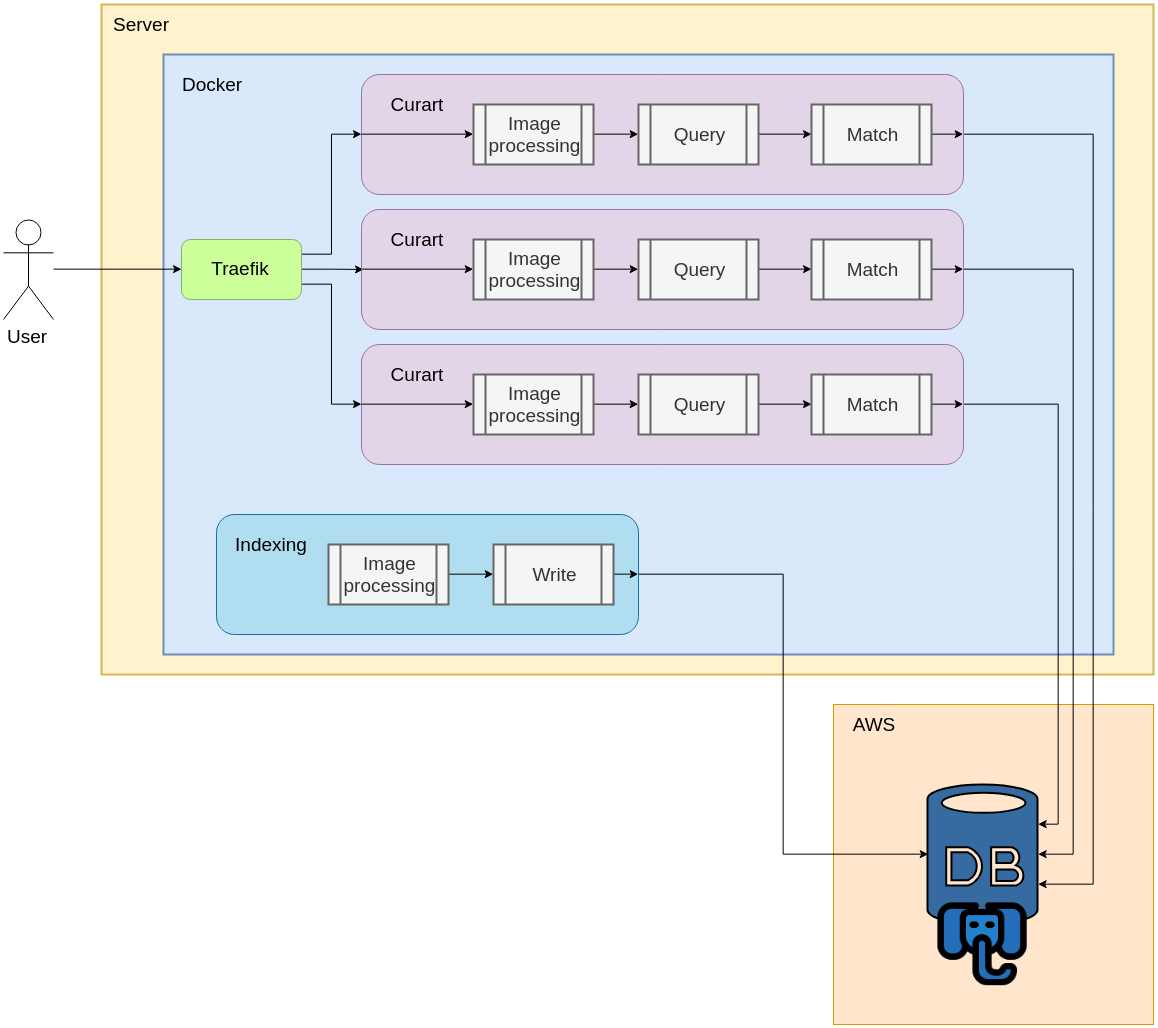

The diagram above was exported from draw.io. Its source (the exported page's mxGraphModel, read from the mxfile embedded in the PNG):
<mxGraphModel dx="2317" dy="1327" grid="1" gridSize="10" guides="1" tooltips="1" connect="1" arrows="1" fold="1" page="1" pageScale="1" pageWidth="827" pageHeight="1169" math="0" shadow="0">
  <root>
    <mxCell id="0" />
    <mxCell id="1" parent="0" />
    <mxCell id="ACBy0cQ0CyJ7wI8wo5vS-11" value="" style="whiteSpace=wrap;html=1;aspect=fixed;fillColor=#ffe6cc;strokeColor=#d79b00;" vertex="1" parent="1">
      <mxGeometry x="870" y="710" width="320" height="320" as="geometry" />
    </mxCell>
    <mxCell id="ACBy0cQ0CyJ7wI8wo5vS-32" value="" style="rounded=0;whiteSpace=wrap;html=1;strokeColor=#d6b656;strokeWidth=2;fillColor=#fff2cc;" vertex="1" parent="1">
      <mxGeometry x="138" y="10" width="1052" height="670" as="geometry" />
    </mxCell>
    <mxCell id="ACBy0cQ0CyJ7wI8wo5vS-33" value="" style="rounded=0;whiteSpace=wrap;html=1;strokeColor=#6c8ebf;strokeWidth=2;fillColor=#dae8fc;" vertex="1" parent="1">
      <mxGeometry x="200" y="60" width="950" height="600" as="geometry" />
    </mxCell>
    <mxCell id="ACBy0cQ0CyJ7wI8wo5vS-72" style="edgeStyle=orthogonalEdgeStyle;rounded=0;orthogonalLoop=1;jettySize=auto;html=1;exitX=1;exitY=0.5;exitDx=0;exitDy=0;" edge="1" parent="1" source="ACBy0cQ0CyJ7wI8wo5vS-5">
      <mxGeometry relative="1" as="geometry">
        <mxPoint x="1075" y="890" as="targetPoint" />
        <Array as="points">
          <mxPoint x="1130" y="140" />
          <mxPoint x="1130" y="890" />
        </Array>
      </mxGeometry>
    </mxCell>
    <mxCell id="ACBy0cQ0CyJ7wI8wo5vS-5" value="" style="rounded=1;whiteSpace=wrap;html=1;fillColor=#e1d5e7;strokeColor=#9673a6;" vertex="1" parent="1">
      <mxGeometry x="398" y="80" width="602" height="120" as="geometry" />
    </mxCell>
    <mxCell id="ACBy0cQ0CyJ7wI8wo5vS-1" value="&lt;font style=&quot;font-size: 19px&quot;&gt;User&lt;/font&gt;&lt;br&gt;" style="shape=umlActor;verticalLabelPosition=bottom;labelBackgroundColor=#ffffff;verticalAlign=top;html=1;outlineConnect=0;" vertex="1" parent="1">
      <mxGeometry x="40" y="225" width="50" height="100" as="geometry" />
    </mxCell>
    <mxCell id="ACBy0cQ0CyJ7wI8wo5vS-18" style="edgeStyle=orthogonalEdgeStyle;rounded=0;orthogonalLoop=1;jettySize=auto;html=1;exitX=1;exitY=0.25;exitDx=0;exitDy=0;entryX=0;entryY=0.5;entryDx=0;entryDy=0;" edge="1" parent="1" source="ACBy0cQ0CyJ7wI8wo5vS-3" target="ACBy0cQ0CyJ7wI8wo5vS-5">
      <mxGeometry relative="1" as="geometry" />
    </mxCell>
    <mxCell id="ACBy0cQ0CyJ7wI8wo5vS-69" style="edgeStyle=orthogonalEdgeStyle;rounded=0;orthogonalLoop=1;jettySize=auto;html=1;exitX=1;exitY=0.5;exitDx=0;exitDy=0;" edge="1" parent="1" source="ACBy0cQ0CyJ7wI8wo5vS-3">
      <mxGeometry relative="1" as="geometry">
        <mxPoint x="400" y="275" as="targetPoint" />
      </mxGeometry>
    </mxCell>
    <mxCell id="ACBy0cQ0CyJ7wI8wo5vS-70" style="edgeStyle=orthogonalEdgeStyle;rounded=0;orthogonalLoop=1;jettySize=auto;html=1;exitX=1;exitY=0.75;exitDx=0;exitDy=0;entryX=0;entryY=0.5;entryDx=0;entryDy=0;" edge="1" parent="1" source="ACBy0cQ0CyJ7wI8wo5vS-3" target="ACBy0cQ0CyJ7wI8wo5vS-60">
      <mxGeometry relative="1" as="geometry" />
    </mxCell>
    <mxCell id="ACBy0cQ0CyJ7wI8wo5vS-3" value="&lt;font style=&quot;font-size: 19px&quot;&gt;Traefik&lt;/font&gt;" style="rounded=1;whiteSpace=wrap;html=1;fillColor=#CCFF99;strokeColor=#82b366;" vertex="1" parent="1">
      <mxGeometry x="218" y="245" width="120" height="60" as="geometry" />
    </mxCell>
    <mxCell id="ACBy0cQ0CyJ7wI8wo5vS-39" style="edgeStyle=orthogonalEdgeStyle;rounded=0;orthogonalLoop=1;jettySize=auto;html=1;exitX=0;exitY=0.5;exitDx=0;exitDy=0;entryX=0;entryY=0.5;entryDx=0;entryDy=0;" edge="1" parent="1" source="ACBy0cQ0CyJ7wI8wo5vS-5" target="ACBy0cQ0CyJ7wI8wo5vS-35">
      <mxGeometry relative="1" as="geometry" />
    </mxCell>
    <mxCell id="ACBy0cQ0CyJ7wI8wo5vS-8" value="&lt;font style=&quot;font-size: 19px&quot;&gt;Docker&lt;/font&gt;" style="text;html=1;strokeColor=none;fillColor=none;align=center;verticalAlign=middle;whiteSpace=wrap;rounded=0;" vertex="1" parent="1">
      <mxGeometry x="208" y="70" width="80" height="40" as="geometry" />
    </mxCell>
    <mxCell id="ACBy0cQ0CyJ7wI8wo5vS-9" value="&lt;font style=&quot;font-size: 19px&quot;&gt;Server&lt;/font&gt;" style="text;html=1;strokeColor=none;fillColor=none;align=center;verticalAlign=middle;whiteSpace=wrap;rounded=0;" vertex="1" parent="1">
      <mxGeometry x="138" y="10" width="80" height="40" as="geometry" />
    </mxCell>
    <mxCell id="ACBy0cQ0CyJ7wI8wo5vS-10" value="" style="verticalLabelPosition=bottom;html=1;verticalAlign=top;align=center;strokeColor=#000000;fillColor=#366BA1;shape=mxgraph.azure.database;strokeWidth=2;" vertex="1" parent="1">
      <mxGeometry x="964" y="790" width="110" height="140" as="geometry" />
    </mxCell>
    <mxCell id="ACBy0cQ0CyJ7wI8wo5vS-13" value="&lt;font style=&quot;font-size: 19px&quot;&gt;AWS&lt;/font&gt;" style="text;html=1;strokeColor=none;fillColor=none;align=center;verticalAlign=middle;whiteSpace=wrap;rounded=0;" vertex="1" parent="1">
      <mxGeometry x="870" y="710" width="80" height="40" as="geometry" />
    </mxCell>
    <mxCell id="ACBy0cQ0CyJ7wI8wo5vS-24" style="edgeStyle=orthogonalEdgeStyle;rounded=0;orthogonalLoop=1;jettySize=auto;html=1;entryX=0;entryY=0.5;entryDx=0;entryDy=0;" edge="1" parent="1" source="ACBy0cQ0CyJ7wI8wo5vS-1" target="ACBy0cQ0CyJ7wI8wo5vS-3">
      <mxGeometry relative="1" as="geometry" />
    </mxCell>
    <mxCell id="ACBy0cQ0CyJ7wI8wo5vS-31" value="" style="shape=image;html=1;verticalAlign=top;verticalLabelPosition=bottom;labelBackgroundColor=#ffffff;imageAspect=0;aspect=fixed;image=https://cdn4.iconfinder.com/data/icons/carnival-filled-line/32/elephant_show_festival_carnival_circus-128.png;fillColor=#316192;" vertex="1" parent="1">
      <mxGeometry x="968" y="902" width="102" height="102" as="geometry" />
    </mxCell>
    <mxCell id="ACBy0cQ0CyJ7wI8wo5vS-40" style="edgeStyle=orthogonalEdgeStyle;rounded=0;orthogonalLoop=1;jettySize=auto;html=1;exitX=1;exitY=0.5;exitDx=0;exitDy=0;entryX=0;entryY=0.5;entryDx=0;entryDy=0;" edge="1" parent="1" source="ACBy0cQ0CyJ7wI8wo5vS-35" target="ACBy0cQ0CyJ7wI8wo5vS-36">
      <mxGeometry relative="1" as="geometry" />
    </mxCell>
    <mxCell id="ACBy0cQ0CyJ7wI8wo5vS-35" value="&lt;font style=&quot;font-size: 19px&quot;&gt;Image&lt;br&gt;processing&lt;/font&gt;" style="shape=process;whiteSpace=wrap;html=1;backgroundOutline=1;strokeColor=#666666;strokeWidth=2;fillColor=#f5f5f5;fontColor=#333333;" vertex="1" parent="1">
      <mxGeometry x="510" y="110" width="120" height="60" as="geometry" />
    </mxCell>
    <mxCell id="ACBy0cQ0CyJ7wI8wo5vS-41" style="edgeStyle=orthogonalEdgeStyle;rounded=0;orthogonalLoop=1;jettySize=auto;html=1;exitX=1;exitY=0.5;exitDx=0;exitDy=0;entryX=0;entryY=0.5;entryDx=0;entryDy=0;" edge="1" parent="1" source="ACBy0cQ0CyJ7wI8wo5vS-36" target="ACBy0cQ0CyJ7wI8wo5vS-37">
      <mxGeometry relative="1" as="geometry" />
    </mxCell>
    <mxCell id="ACBy0cQ0CyJ7wI8wo5vS-36" value="&lt;span style=&quot;font-size: 19px&quot;&gt;Query&lt;/span&gt;" style="shape=process;whiteSpace=wrap;html=1;backgroundOutline=1;strokeColor=#666666;strokeWidth=2;fillColor=#f5f5f5;fontColor=#333333;" vertex="1" parent="1">
      <mxGeometry x="675" y="110" width="120" height="60" as="geometry" />
    </mxCell>
    <mxCell id="ACBy0cQ0CyJ7wI8wo5vS-75" style="edgeStyle=orthogonalEdgeStyle;rounded=0;orthogonalLoop=1;jettySize=auto;html=1;exitX=1;exitY=0.5;exitDx=0;exitDy=0;entryX=1;entryY=0.5;entryDx=0;entryDy=0;" edge="1" parent="1" source="ACBy0cQ0CyJ7wI8wo5vS-37" target="ACBy0cQ0CyJ7wI8wo5vS-5">
      <mxGeometry relative="1" as="geometry" />
    </mxCell>
    <mxCell id="ACBy0cQ0CyJ7wI8wo5vS-37" value="&lt;span style=&quot;font-size: 19px&quot;&gt;Match&lt;/span&gt;" style="shape=process;whiteSpace=wrap;html=1;backgroundOutline=1;strokeColor=#666666;strokeWidth=2;fillColor=#f5f5f5;fontColor=#333333;" vertex="1" parent="1">
      <mxGeometry x="848" y="110" width="120" height="60" as="geometry" />
    </mxCell>
    <mxCell id="ACBy0cQ0CyJ7wI8wo5vS-38" value="&lt;font style=&quot;font-size: 19px&quot;&gt;Curart&lt;/font&gt;" style="text;html=1;strokeColor=none;fillColor=none;align=center;verticalAlign=middle;whiteSpace=wrap;rounded=0;" vertex="1" parent="1">
      <mxGeometry x="413" y="90" width="80" height="40" as="geometry" />
    </mxCell>
    <mxCell id="ACBy0cQ0CyJ7wI8wo5vS-73" style="edgeStyle=orthogonalEdgeStyle;rounded=0;orthogonalLoop=1;jettySize=auto;html=1;exitX=1;exitY=0.5;exitDx=0;exitDy=0;entryX=1;entryY=0.5;entryDx=0;entryDy=0;entryPerimeter=0;" edge="1" parent="1" source="ACBy0cQ0CyJ7wI8wo5vS-52" target="ACBy0cQ0CyJ7wI8wo5vS-10">
      <mxGeometry relative="1" as="geometry">
        <Array as="points">
          <mxPoint x="1110" y="275" />
          <mxPoint x="1110" y="860" />
        </Array>
      </mxGeometry>
    </mxCell>
    <mxCell id="ACBy0cQ0CyJ7wI8wo5vS-52" value="" style="rounded=1;whiteSpace=wrap;html=1;fillColor=#e1d5e7;strokeColor=#9673a6;" vertex="1" parent="1">
      <mxGeometry x="398" y="215" width="602" height="120" as="geometry" />
    </mxCell>
    <mxCell id="ACBy0cQ0CyJ7wI8wo5vS-53" style="edgeStyle=orthogonalEdgeStyle;rounded=0;orthogonalLoop=1;jettySize=auto;html=1;exitX=0;exitY=0.5;exitDx=0;exitDy=0;entryX=0;entryY=0.5;entryDx=0;entryDy=0;" edge="1" parent="1" source="ACBy0cQ0CyJ7wI8wo5vS-52" target="ACBy0cQ0CyJ7wI8wo5vS-55">
      <mxGeometry relative="1" as="geometry" />
    </mxCell>
    <mxCell id="ACBy0cQ0CyJ7wI8wo5vS-54" style="edgeStyle=orthogonalEdgeStyle;rounded=0;orthogonalLoop=1;jettySize=auto;html=1;exitX=1;exitY=0.5;exitDx=0;exitDy=0;entryX=0;entryY=0.5;entryDx=0;entryDy=0;" edge="1" parent="1" source="ACBy0cQ0CyJ7wI8wo5vS-55" target="ACBy0cQ0CyJ7wI8wo5vS-57">
      <mxGeometry relative="1" as="geometry" />
    </mxCell>
    <mxCell id="ACBy0cQ0CyJ7wI8wo5vS-55" value="&lt;font style=&quot;font-size: 19px&quot;&gt;Image&lt;br&gt;processing&lt;/font&gt;" style="shape=process;whiteSpace=wrap;html=1;backgroundOutline=1;strokeColor=#666666;strokeWidth=2;fillColor=#f5f5f5;fontColor=#333333;" vertex="1" parent="1">
      <mxGeometry x="510" y="245" width="120" height="60" as="geometry" />
    </mxCell>
    <mxCell id="ACBy0cQ0CyJ7wI8wo5vS-56" style="edgeStyle=orthogonalEdgeStyle;rounded=0;orthogonalLoop=1;jettySize=auto;html=1;exitX=1;exitY=0.5;exitDx=0;exitDy=0;entryX=0;entryY=0.5;entryDx=0;entryDy=0;" edge="1" parent="1" source="ACBy0cQ0CyJ7wI8wo5vS-57" target="ACBy0cQ0CyJ7wI8wo5vS-58">
      <mxGeometry relative="1" as="geometry" />
    </mxCell>
    <mxCell id="ACBy0cQ0CyJ7wI8wo5vS-57" value="&lt;span style=&quot;font-size: 19px&quot;&gt;Query&lt;/span&gt;" style="shape=process;whiteSpace=wrap;html=1;backgroundOutline=1;strokeColor=#666666;strokeWidth=2;fillColor=#f5f5f5;fontColor=#333333;" vertex="1" parent="1">
      <mxGeometry x="675" y="245" width="120" height="60" as="geometry" />
    </mxCell>
    <mxCell id="ACBy0cQ0CyJ7wI8wo5vS-76" style="edgeStyle=orthogonalEdgeStyle;rounded=0;orthogonalLoop=1;jettySize=auto;html=1;exitX=1;exitY=0.5;exitDx=0;exitDy=0;entryX=1;entryY=0.5;entryDx=0;entryDy=0;" edge="1" parent="1" source="ACBy0cQ0CyJ7wI8wo5vS-58" target="ACBy0cQ0CyJ7wI8wo5vS-52">
      <mxGeometry relative="1" as="geometry" />
    </mxCell>
    <mxCell id="ACBy0cQ0CyJ7wI8wo5vS-58" value="&lt;span style=&quot;font-size: 19px&quot;&gt;Match&lt;/span&gt;" style="shape=process;whiteSpace=wrap;html=1;backgroundOutline=1;strokeColor=#666666;strokeWidth=2;fillColor=#f5f5f5;fontColor=#333333;" vertex="1" parent="1">
      <mxGeometry x="848" y="245" width="120" height="60" as="geometry" />
    </mxCell>
    <mxCell id="ACBy0cQ0CyJ7wI8wo5vS-59" value="&lt;font style=&quot;font-size: 19px&quot;&gt;Curart&lt;/font&gt;" style="text;html=1;strokeColor=none;fillColor=none;align=center;verticalAlign=middle;whiteSpace=wrap;rounded=0;" vertex="1" parent="1">
      <mxGeometry x="413" y="225" width="80" height="40" as="geometry" />
    </mxCell>
    <mxCell id="ACBy0cQ0CyJ7wI8wo5vS-74" style="edgeStyle=orthogonalEdgeStyle;rounded=0;orthogonalLoop=1;jettySize=auto;html=1;exitX=1;exitY=0.5;exitDx=0;exitDy=0;entryX=1.009;entryY=0.286;entryDx=0;entryDy=0;entryPerimeter=0;" edge="1" parent="1" source="ACBy0cQ0CyJ7wI8wo5vS-60" target="ACBy0cQ0CyJ7wI8wo5vS-10">
      <mxGeometry relative="1" as="geometry" />
    </mxCell>
    <mxCell id="ACBy0cQ0CyJ7wI8wo5vS-60" value="" style="rounded=1;whiteSpace=wrap;html=1;fillColor=#e1d5e7;strokeColor=#9673a6;" vertex="1" parent="1">
      <mxGeometry x="398" y="350" width="602" height="120" as="geometry" />
    </mxCell>
    <mxCell id="ACBy0cQ0CyJ7wI8wo5vS-61" style="edgeStyle=orthogonalEdgeStyle;rounded=0;orthogonalLoop=1;jettySize=auto;html=1;exitX=0;exitY=0.5;exitDx=0;exitDy=0;entryX=0;entryY=0.5;entryDx=0;entryDy=0;" edge="1" parent="1" source="ACBy0cQ0CyJ7wI8wo5vS-60" target="ACBy0cQ0CyJ7wI8wo5vS-63">
      <mxGeometry relative="1" as="geometry" />
    </mxCell>
    <mxCell id="ACBy0cQ0CyJ7wI8wo5vS-62" style="edgeStyle=orthogonalEdgeStyle;rounded=0;orthogonalLoop=1;jettySize=auto;html=1;exitX=1;exitY=0.5;exitDx=0;exitDy=0;entryX=0;entryY=0.5;entryDx=0;entryDy=0;" edge="1" parent="1" source="ACBy0cQ0CyJ7wI8wo5vS-63" target="ACBy0cQ0CyJ7wI8wo5vS-65">
      <mxGeometry relative="1" as="geometry" />
    </mxCell>
    <mxCell id="ACBy0cQ0CyJ7wI8wo5vS-63" value="&lt;font style=&quot;font-size: 19px&quot;&gt;Image&lt;br&gt;processing&lt;/font&gt;" style="shape=process;whiteSpace=wrap;html=1;backgroundOutline=1;strokeColor=#666666;strokeWidth=2;fillColor=#f5f5f5;fontColor=#333333;" vertex="1" parent="1">
      <mxGeometry x="510" y="380" width="120" height="60" as="geometry" />
    </mxCell>
    <mxCell id="ACBy0cQ0CyJ7wI8wo5vS-64" style="edgeStyle=orthogonalEdgeStyle;rounded=0;orthogonalLoop=1;jettySize=auto;html=1;exitX=1;exitY=0.5;exitDx=0;exitDy=0;entryX=0;entryY=0.5;entryDx=0;entryDy=0;" edge="1" parent="1" source="ACBy0cQ0CyJ7wI8wo5vS-65" target="ACBy0cQ0CyJ7wI8wo5vS-66">
      <mxGeometry relative="1" as="geometry" />
    </mxCell>
    <mxCell id="ACBy0cQ0CyJ7wI8wo5vS-65" value="&lt;span style=&quot;font-size: 19px&quot;&gt;Query&lt;/span&gt;" style="shape=process;whiteSpace=wrap;html=1;backgroundOutline=1;strokeColor=#666666;strokeWidth=2;fillColor=#f5f5f5;fontColor=#333333;" vertex="1" parent="1">
      <mxGeometry x="675" y="380" width="120" height="60" as="geometry" />
    </mxCell>
    <mxCell id="ACBy0cQ0CyJ7wI8wo5vS-77" style="edgeStyle=orthogonalEdgeStyle;rounded=0;orthogonalLoop=1;jettySize=auto;html=1;exitX=1;exitY=0.5;exitDx=0;exitDy=0;entryX=1;entryY=0.5;entryDx=0;entryDy=0;" edge="1" parent="1" source="ACBy0cQ0CyJ7wI8wo5vS-66" target="ACBy0cQ0CyJ7wI8wo5vS-60">
      <mxGeometry relative="1" as="geometry" />
    </mxCell>
    <mxCell id="ACBy0cQ0CyJ7wI8wo5vS-66" value="&lt;span style=&quot;font-size: 19px&quot;&gt;Match&lt;/span&gt;" style="shape=process;whiteSpace=wrap;html=1;backgroundOutline=1;strokeColor=#666666;strokeWidth=2;fillColor=#f5f5f5;fontColor=#333333;" vertex="1" parent="1">
      <mxGeometry x="848" y="380" width="120" height="60" as="geometry" />
    </mxCell>
    <mxCell id="ACBy0cQ0CyJ7wI8wo5vS-67" value="&lt;font style=&quot;font-size: 19px&quot;&gt;Curart&lt;/font&gt;" style="text;html=1;strokeColor=none;fillColor=none;align=center;verticalAlign=middle;whiteSpace=wrap;rounded=0;" vertex="1" parent="1">
      <mxGeometry x="413" y="360" width="80" height="40" as="geometry" />
    </mxCell>
    <mxCell id="ACBy0cQ0CyJ7wI8wo5vS-88" style="edgeStyle=orthogonalEdgeStyle;rounded=0;orthogonalLoop=1;jettySize=auto;html=1;exitX=1;exitY=0.5;exitDx=0;exitDy=0;entryX=0;entryY=0.5;entryDx=0;entryDy=0;entryPerimeter=0;" edge="1" parent="1" source="ACBy0cQ0CyJ7wI8wo5vS-78" target="ACBy0cQ0CyJ7wI8wo5vS-10">
      <mxGeometry relative="1" as="geometry" />
    </mxCell>
    <mxCell id="ACBy0cQ0CyJ7wI8wo5vS-78" value="" style="rounded=1;whiteSpace=wrap;html=1;fillColor=#b1ddf0;strokeColor=#10739e;" vertex="1" parent="1">
      <mxGeometry x="253" y="520" width="422" height="120" as="geometry" />
    </mxCell>
    <mxCell id="ACBy0cQ0CyJ7wI8wo5vS-80" style="edgeStyle=orthogonalEdgeStyle;rounded=0;orthogonalLoop=1;jettySize=auto;html=1;exitX=1;exitY=0.5;exitDx=0;exitDy=0;entryX=0;entryY=0.5;entryDx=0;entryDy=0;" edge="1" parent="1" source="ACBy0cQ0CyJ7wI8wo5vS-81" target="ACBy0cQ0CyJ7wI8wo5vS-83">
      <mxGeometry relative="1" as="geometry" />
    </mxCell>
    <mxCell id="ACBy0cQ0CyJ7wI8wo5vS-81" value="&lt;font style=&quot;font-size: 19px&quot;&gt;Image&lt;br&gt;processing&lt;/font&gt;" style="shape=process;whiteSpace=wrap;html=1;backgroundOutline=1;strokeColor=#666666;strokeWidth=2;fillColor=#f5f5f5;fontColor=#333333;" vertex="1" parent="1">
      <mxGeometry x="365" y="550" width="120" height="60" as="geometry" />
    </mxCell>
    <mxCell id="ACBy0cQ0CyJ7wI8wo5vS-87" style="edgeStyle=orthogonalEdgeStyle;rounded=0;orthogonalLoop=1;jettySize=auto;html=1;exitX=1;exitY=0.5;exitDx=0;exitDy=0;entryX=1;entryY=0.5;entryDx=0;entryDy=0;" edge="1" parent="1" source="ACBy0cQ0CyJ7wI8wo5vS-83" target="ACBy0cQ0CyJ7wI8wo5vS-78">
      <mxGeometry relative="1" as="geometry" />
    </mxCell>
    <mxCell id="ACBy0cQ0CyJ7wI8wo5vS-83" value="&lt;span style=&quot;font-size: 19px&quot;&gt;Write&lt;/span&gt;" style="shape=process;whiteSpace=wrap;html=1;backgroundOutline=1;strokeColor=#666666;strokeWidth=2;fillColor=#f5f5f5;fontColor=#333333;" vertex="1" parent="1">
      <mxGeometry x="530" y="550" width="120" height="60" as="geometry" />
    </mxCell>
    <mxCell id="ACBy0cQ0CyJ7wI8wo5vS-86" value="&lt;font style=&quot;font-size: 19px&quot;&gt;Indexing&lt;/font&gt;" style="text;html=1;strokeColor=none;fillColor=none;align=center;verticalAlign=middle;whiteSpace=wrap;rounded=0;" vertex="1" parent="1">
      <mxGeometry x="268" y="530" width="80" height="40" as="geometry" />
    </mxCell>
  </root>
</mxGraphModel>